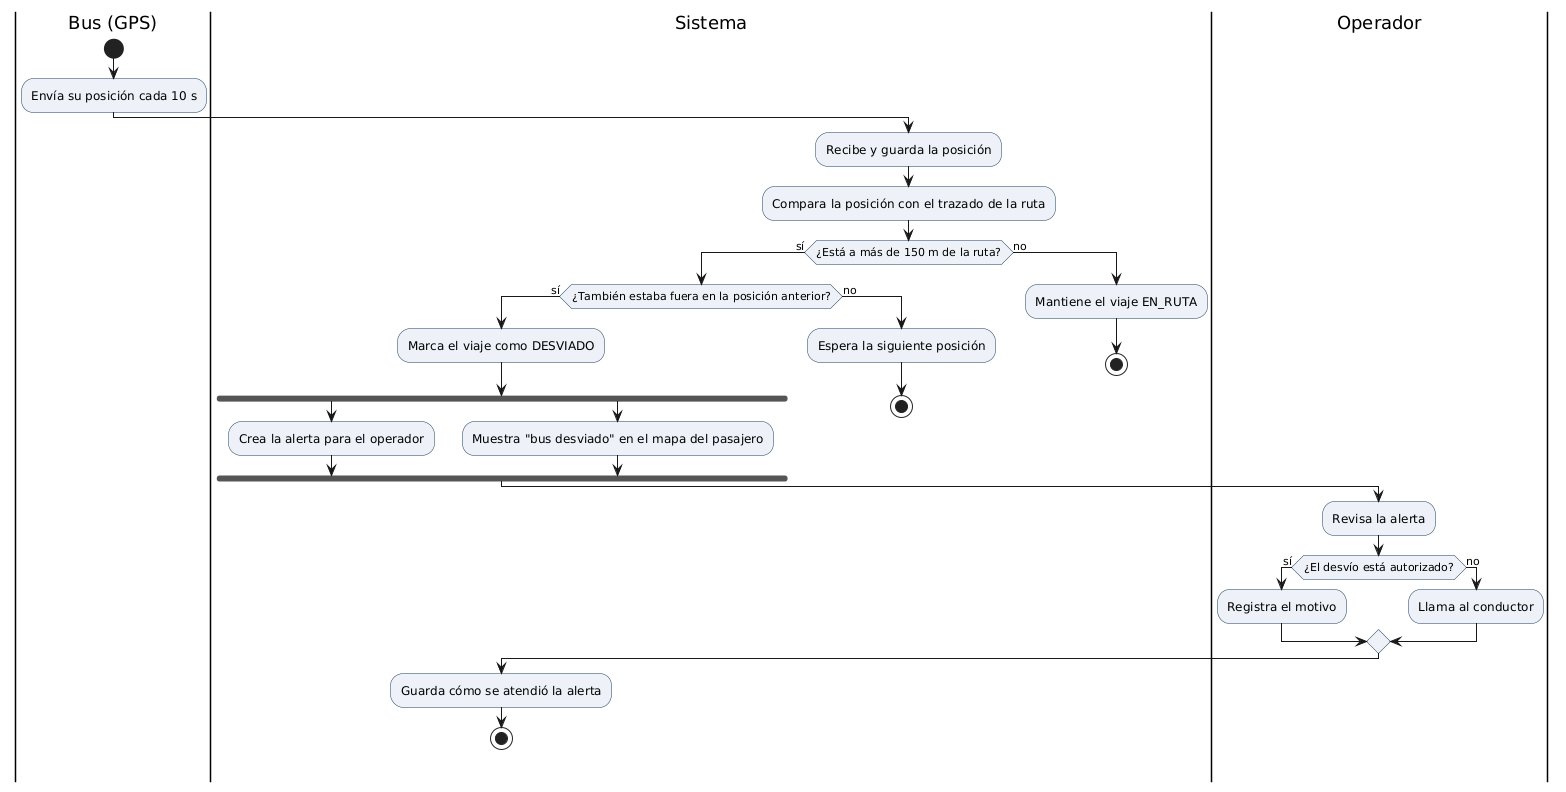

The diagram above was rendered by PlantUML. Its source (embedded in the PNG):
@startuml actividades-detectar-desvio
skinparam shadowing false
skinparam defaultFontName Arial
skinparam ActivityBackgroundColor #EEF2F8
skinparam ActivityBorderColor #1A3A5C
|Bus (GPS)|
start
:Envía su posición cada 10 s;
|Sistema|
:Recibe y guarda la posición;
:Compara la posición con el trazado de la ruta;
if (¿Está a más de 150 m de la ruta?) then (sí)
  if (¿También estaba fuera en la posición anterior?) then (sí)
    :Marca el viaje como DESVIADO;
    fork
      :Crea la alerta para el operador;
    fork again
      :Muestra "bus desviado" en el mapa del pasajero;
    end fork
    |Operador|
    :Revisa la alerta;
    if (¿El desvío está autorizado?) then (sí)
      :Registra el motivo;
    else (no)
      :Llama al conductor;
    endif
    |Sistema|
    :Guarda cómo se atendió la alerta;
    stop
  else (no)
    :Espera la siguiente posición;
    stop
  endif
else (no)
  :Mantiene el viaje EN_RUTA;
  stop
endif
@enduml